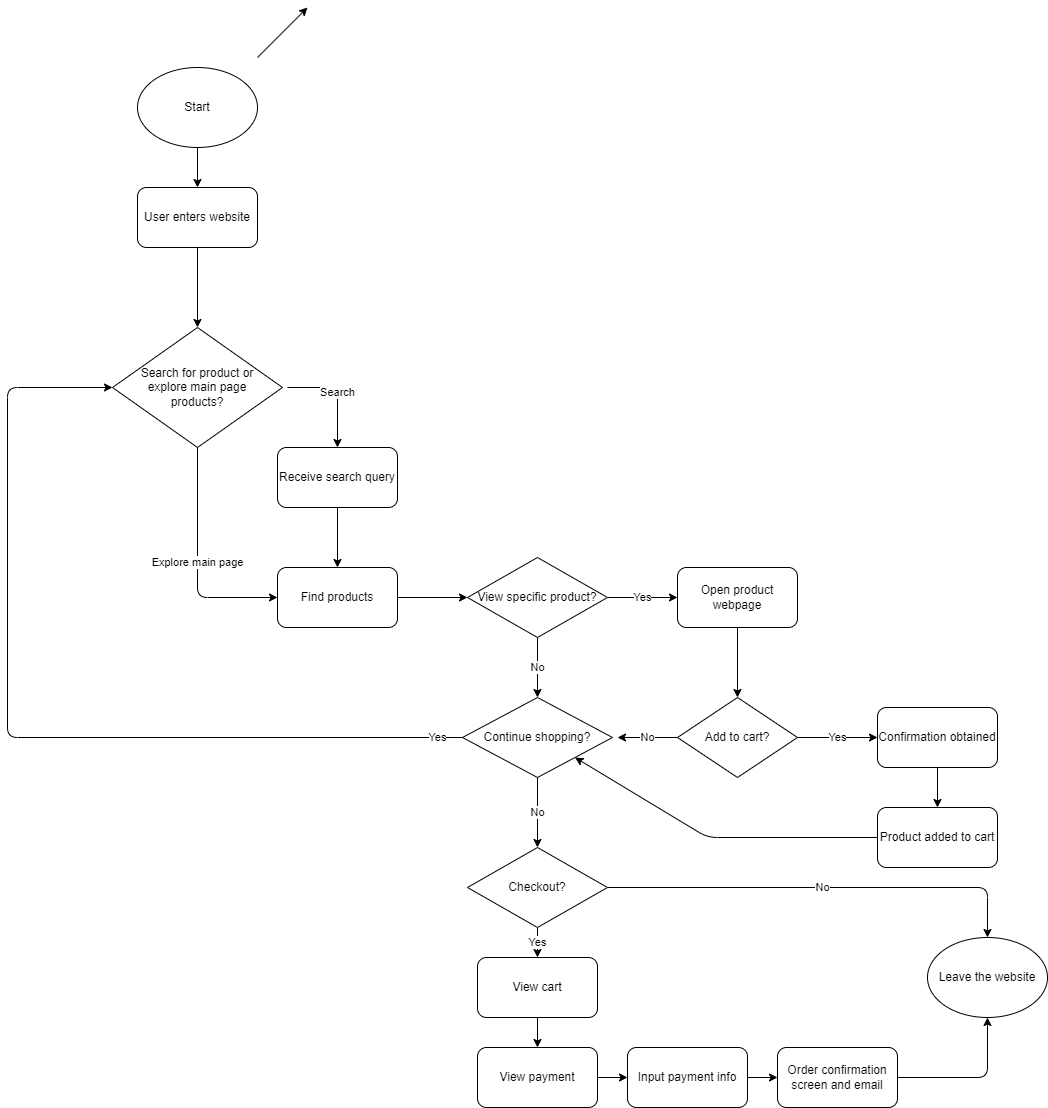

The diagram above was exported from draw.io. Its source (the exported page's mxGraphModel, read from the mxfile embedded in the PNG):
<mxGraphModel dx="746" dy="1663" grid="1" gridSize="10" guides="1" tooltips="1" connect="1" arrows="1" fold="1" page="1" pageScale="1" pageWidth="850" pageHeight="1100" math="0" shadow="0">
  <root>
    <mxCell id="0" />
    <mxCell id="1" parent="0" />
    <mxCell id="11" style="edgeStyle=none;html=1;exitX=0.5;exitY=1;exitDx=0;exitDy=0;entryX=0.5;entryY=0;entryDx=0;entryDy=0;" edge="1" parent="1" source="3">
      <mxGeometry relative="1" as="geometry">
        <mxPoint x="300" y="280" as="targetPoint" />
      </mxGeometry>
    </mxCell>
    <mxCell id="3" value="User enters website" style="rounded=1;whiteSpace=wrap;html=1;" vertex="1" parent="1">
      <mxGeometry x="240" y="140" width="120" height="60" as="geometry" />
    </mxCell>
    <mxCell id="6" style="edgeStyle=none;html=1;exitX=0.5;exitY=1;exitDx=0;exitDy=0;entryX=0.5;entryY=0;entryDx=0;entryDy=0;" edge="1" parent="1" source="4" target="3">
      <mxGeometry relative="1" as="geometry" />
    </mxCell>
    <mxCell id="4" value="Start" style="ellipse;whiteSpace=wrap;html=1;" vertex="1" parent="1">
      <mxGeometry x="240" y="20" width="120" height="80" as="geometry" />
    </mxCell>
    <mxCell id="5" value="" style="endArrow=classic;html=1;" edge="1" parent="1">
      <mxGeometry width="50" height="50" relative="1" as="geometry">
        <mxPoint x="360" y="10" as="sourcePoint" />
        <mxPoint x="410" y="-40" as="targetPoint" />
      </mxGeometry>
    </mxCell>
    <mxCell id="23" value="Explore main page" style="edgeStyle=none;html=1;exitX=0.5;exitY=1;exitDx=0;exitDy=0;entryX=0;entryY=0.5;entryDx=0;entryDy=0;" edge="1" parent="1" source="17" target="24">
      <mxGeometry relative="1" as="geometry">
        <mxPoint x="300" y="520" as="targetPoint" />
        <Array as="points">
          <mxPoint x="300" y="550" />
        </Array>
      </mxGeometry>
    </mxCell>
    <mxCell id="17" value="Search for product or&lt;br&gt;explore main page&lt;br&gt;products?" style="rhombus;whiteSpace=wrap;html=1;" vertex="1" parent="1">
      <mxGeometry x="215" y="280" width="170" height="120" as="geometry" />
    </mxCell>
    <mxCell id="19" value="Search" style="endArrow=classic;html=1;" edge="1" parent="1">
      <mxGeometry width="50" height="50" relative="1" as="geometry">
        <mxPoint x="390" y="340" as="sourcePoint" />
        <mxPoint x="440" y="400" as="targetPoint" />
        <Array as="points">
          <mxPoint x="440" y="340" />
        </Array>
      </mxGeometry>
    </mxCell>
    <mxCell id="25" style="edgeStyle=none;html=1;exitX=0.5;exitY=1;exitDx=0;exitDy=0;entryX=0.5;entryY=0;entryDx=0;entryDy=0;" edge="1" parent="1" source="22" target="24">
      <mxGeometry relative="1" as="geometry" />
    </mxCell>
    <mxCell id="22" value="Receive search query" style="rounded=1;whiteSpace=wrap;html=1;" vertex="1" parent="1">
      <mxGeometry x="380" y="400" width="120" height="60" as="geometry" />
    </mxCell>
    <mxCell id="27" style="edgeStyle=none;html=1;exitX=1;exitY=0.5;exitDx=0;exitDy=0;entryX=0;entryY=0.5;entryDx=0;entryDy=0;" edge="1" parent="1" source="24" target="26">
      <mxGeometry relative="1" as="geometry" />
    </mxCell>
    <mxCell id="24" value="Find products" style="rounded=1;whiteSpace=wrap;html=1;" vertex="1" parent="1">
      <mxGeometry x="380" y="520" width="120" height="60" as="geometry" />
    </mxCell>
    <mxCell id="28" value="Yes" style="edgeStyle=none;html=1;exitX=1;exitY=0.5;exitDx=0;exitDy=0;" edge="1" parent="1" source="26">
      <mxGeometry relative="1" as="geometry">
        <mxPoint x="780" y="550" as="targetPoint" />
      </mxGeometry>
    </mxCell>
    <mxCell id="29" value="No" style="edgeStyle=none;html=1;exitX=0.5;exitY=1;exitDx=0;exitDy=0;" edge="1" parent="1" source="26">
      <mxGeometry relative="1" as="geometry">
        <mxPoint x="640" y="650" as="targetPoint" />
      </mxGeometry>
    </mxCell>
    <mxCell id="26" value="View specific product?" style="rhombus;whiteSpace=wrap;html=1;" vertex="1" parent="1">
      <mxGeometry x="570" y="510" width="140" height="80" as="geometry" />
    </mxCell>
    <mxCell id="39" value="Yes" style="edgeStyle=none;html=1;exitX=0;exitY=0.5;exitDx=0;exitDy=0;entryX=0;entryY=0.5;entryDx=0;entryDy=0;" edge="1" parent="1" source="30" target="17">
      <mxGeometry x="-0.9451" relative="1" as="geometry">
        <Array as="points">
          <mxPoint x="110" y="690" />
          <mxPoint x="110" y="340" />
        </Array>
        <mxPoint as="offset" />
      </mxGeometry>
    </mxCell>
    <mxCell id="44" value="No" style="edgeStyle=none;html=1;exitX=0.5;exitY=1;exitDx=0;exitDy=0;" edge="1" parent="1" source="30">
      <mxGeometry relative="1" as="geometry">
        <mxPoint x="640" y="800" as="targetPoint" />
      </mxGeometry>
    </mxCell>
    <mxCell id="30" value="Continue shopping?" style="rhombus;whiteSpace=wrap;html=1;" vertex="1" parent="1">
      <mxGeometry x="565" y="650" width="150" height="80" as="geometry" />
    </mxCell>
    <mxCell id="36" style="edgeStyle=none;html=1;exitX=0.5;exitY=1;exitDx=0;exitDy=0;entryX=0.5;entryY=0;entryDx=0;entryDy=0;" edge="1" parent="1" source="34" target="35">
      <mxGeometry relative="1" as="geometry" />
    </mxCell>
    <mxCell id="34" value="Open product webpage" style="rounded=1;whiteSpace=wrap;html=1;" vertex="1" parent="1">
      <mxGeometry x="780" y="520" width="120" height="60" as="geometry" />
    </mxCell>
    <mxCell id="37" value="No" style="edgeStyle=none;html=1;exitX=0;exitY=0.5;exitDx=0;exitDy=0;" edge="1" parent="1" source="35">
      <mxGeometry relative="1" as="geometry">
        <mxPoint x="720" y="690" as="targetPoint" />
      </mxGeometry>
    </mxCell>
    <mxCell id="38" value="Yes" style="edgeStyle=none;html=1;exitX=1;exitY=0.5;exitDx=0;exitDy=0;entryX=0;entryY=0.5;entryDx=0;entryDy=0;" edge="1" parent="1" source="35" target="40">
      <mxGeometry relative="1" as="geometry">
        <mxPoint x="950" y="690" as="targetPoint" />
      </mxGeometry>
    </mxCell>
    <mxCell id="35" value="Add to cart?" style="rhombus;whiteSpace=wrap;html=1;" vertex="1" parent="1">
      <mxGeometry x="780" y="650" width="120" height="80" as="geometry" />
    </mxCell>
    <mxCell id="41" style="edgeStyle=none;html=1;exitX=0.5;exitY=1;exitDx=0;exitDy=0;" edge="1" parent="1" source="40">
      <mxGeometry relative="1" as="geometry">
        <mxPoint x="1040" y="760" as="targetPoint" />
      </mxGeometry>
    </mxCell>
    <mxCell id="40" value="Confirmation obtained" style="rounded=1;whiteSpace=wrap;html=1;" vertex="1" parent="1">
      <mxGeometry x="980" y="660" width="120" height="60" as="geometry" />
    </mxCell>
    <mxCell id="43" style="edgeStyle=none;html=1;exitX=0;exitY=0.5;exitDx=0;exitDy=0;entryX=1;entryY=1;entryDx=0;entryDy=0;" edge="1" parent="1" source="42" target="30">
      <mxGeometry relative="1" as="geometry">
        <mxPoint x="640" y="790" as="targetPoint" />
        <Array as="points">
          <mxPoint x="810" y="790" />
        </Array>
      </mxGeometry>
    </mxCell>
    <mxCell id="42" value="Product added to cart" style="rounded=1;whiteSpace=wrap;html=1;" vertex="1" parent="1">
      <mxGeometry x="980" y="760" width="120" height="60" as="geometry" />
    </mxCell>
    <mxCell id="48" value="No" style="edgeStyle=none;html=1;exitX=1;exitY=0.5;exitDx=0;exitDy=0;entryX=0.5;entryY=0;entryDx=0;entryDy=0;" edge="1" parent="1" source="46" target="47">
      <mxGeometry relative="1" as="geometry">
        <mxPoint x="910" y="840" as="targetPoint" />
        <Array as="points">
          <mxPoint x="1090" y="840" />
        </Array>
      </mxGeometry>
    </mxCell>
    <mxCell id="50" value="Yes" style="edgeStyle=none;html=1;" edge="1" parent="1" source="46" target="49">
      <mxGeometry relative="1" as="geometry" />
    </mxCell>
    <mxCell id="46" value="Checkout?" style="rhombus;whiteSpace=wrap;html=1;" vertex="1" parent="1">
      <mxGeometry x="570" y="800" width="140" height="80" as="geometry" />
    </mxCell>
    <mxCell id="47" value="Leave the website" style="ellipse;whiteSpace=wrap;html=1;" vertex="1" parent="1">
      <mxGeometry x="1030" y="890" width="120" height="80" as="geometry" />
    </mxCell>
    <mxCell id="52" value="" style="edgeStyle=none;html=1;" edge="1" parent="1" source="49" target="51">
      <mxGeometry relative="1" as="geometry" />
    </mxCell>
    <mxCell id="49" value="View cart" style="rounded=1;whiteSpace=wrap;html=1;" vertex="1" parent="1">
      <mxGeometry x="580" y="910" width="120" height="60" as="geometry" />
    </mxCell>
    <mxCell id="54" style="edgeStyle=none;html=1;exitX=1;exitY=0.5;exitDx=0;exitDy=0;" edge="1" parent="1" source="51" target="53">
      <mxGeometry relative="1" as="geometry" />
    </mxCell>
    <mxCell id="51" value="View payment" style="rounded=1;whiteSpace=wrap;html=1;" vertex="1" parent="1">
      <mxGeometry x="580" y="1000" width="120" height="60" as="geometry" />
    </mxCell>
    <mxCell id="56" value="" style="edgeStyle=none;html=1;" edge="1" parent="1" source="53" target="55">
      <mxGeometry relative="1" as="geometry" />
    </mxCell>
    <mxCell id="53" value="Input payment info" style="rounded=1;whiteSpace=wrap;html=1;" vertex="1" parent="1">
      <mxGeometry x="730" y="1000" width="120" height="60" as="geometry" />
    </mxCell>
    <mxCell id="57" style="edgeStyle=none;html=1;entryX=0.5;entryY=1;entryDx=0;entryDy=0;" edge="1" parent="1" source="55" target="47">
      <mxGeometry relative="1" as="geometry">
        <Array as="points">
          <mxPoint x="1090" y="1030" />
        </Array>
      </mxGeometry>
    </mxCell>
    <mxCell id="55" value="Order confirmation screen and email" style="rounded=1;whiteSpace=wrap;html=1;" vertex="1" parent="1">
      <mxGeometry x="880" y="1000" width="120" height="60" as="geometry" />
    </mxCell>
  </root>
</mxGraphModel>